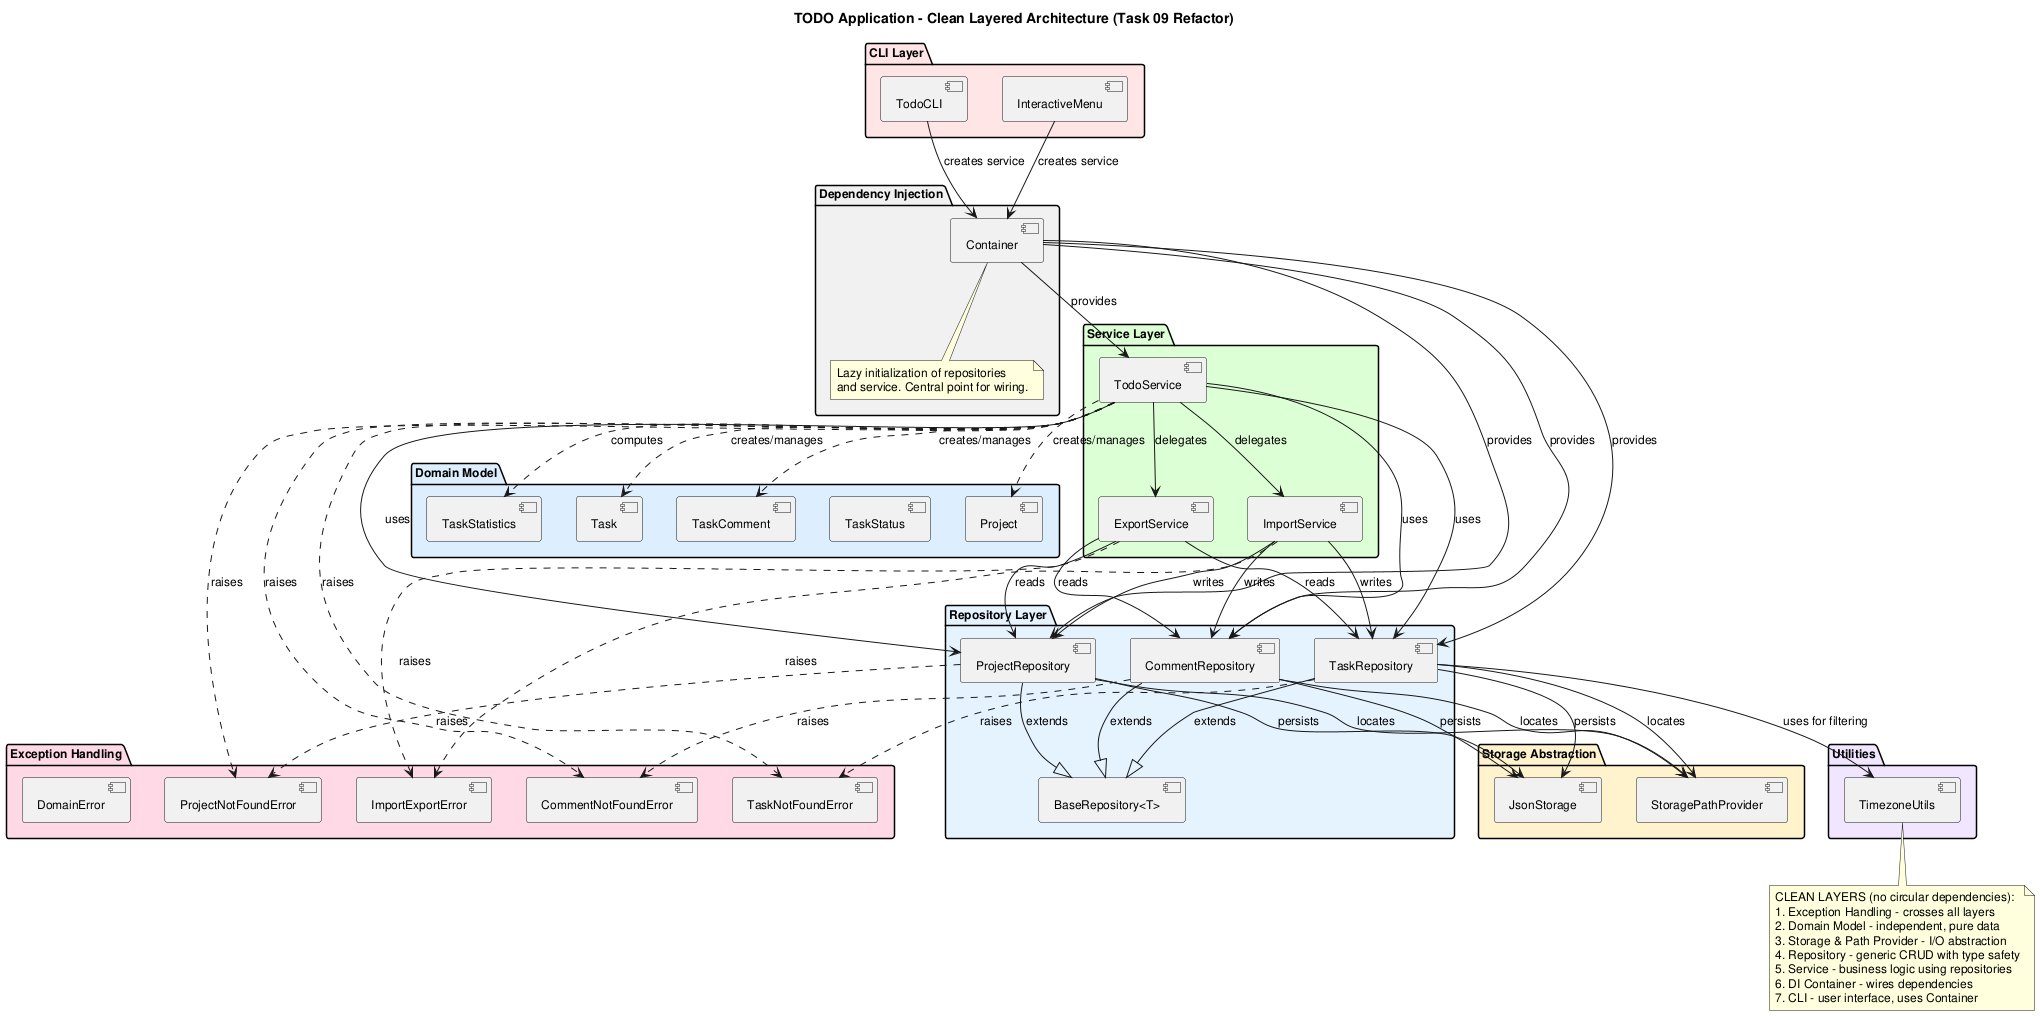

The diagram above was rendered by PlantUML. Its source (embedded in the PNG):
@startuml architecture_diagram

title TODO Application - Clean Layered Architecture (Task 09 Refactor)

skinparam componentStyle uml2
skinparam defaultFontSize 12

package "CLI Layer" #FFE5E5 {
    component "TodoCLI" as CLI
    component "InteractiveMenu" as Menu
}

package "Dependency Injection" #F0F0F0 {
    component "Container" as Container
    note bottom of Container
        Lazy initialization of repositories
        and service. Central point for wiring.
    end note
}

package "Service Layer" #DDFFD4 {
    component "TodoService" as Service
    component "ExportService" as Export
    component "ImportService" as Import
}

package "Repository Layer" #E5F3FF {
    component "TaskRepository" as TaskRepo
    component "CommentRepository" as CommentRepo
    component "ProjectRepository" as ProjectRepo
    component "BaseRepository<T>" as BaseRepo
}

package "Storage Abstraction" #FFF3CC {
    component "StoragePathProvider" as PathProvider
    component "JsonStorage" as Storage
}

package "Domain Model" #DDEEFF {
    component "Task" as Task
    component "TaskComment" as Comment
    component "Project" as Project
    component "TaskStatus" as Status
    component "TaskStatistics" as Stats
}

package "Exception Handling" #FFD9E5 {
    component "DomainError" as DomainErr
    component "TaskNotFoundError" as TaskErr
    component "CommentNotFoundError" as CommentErr
    component "ProjectNotFoundError" as ProjectErr
    component "ImportExportError" as ImpExpErr
}

package "Utilities" #F0E5FF {
    component "TimezoneUtils" as TZ
}

'' CLI -> Dependency Injection
CLI --> Container : creates service
Menu --> Container : creates service

'' DI -> Services
Container --> Service : provides
Container --> TaskRepo : provides
Container --> CommentRepo : provides
Container --> ProjectRepo : provides

'' Services -> Repositories (clean layering)
Service --> TaskRepo : uses
Service --> CommentRepo : uses
Service --> ProjectRepo : uses
Service --> Export : delegates
Service --> Import : delegates

Export --> TaskRepo : reads
Export --> CommentRepo : reads
Export --> ProjectRepo : reads

Import --> TaskRepo : writes
Import --> CommentRepo : writes
Import --> ProjectRepo : writes

'' Repositories -> Storage
TaskRepo --> Storage : persists
CommentRepo --> Storage : persists
ProjectRepo --> Storage : persists

'' Repositories -> Path Provider
TaskRepo --> PathProvider : locates
CommentRepo --> PathProvider : locates
ProjectRepo --> PathProvider : locates

'' Repositories inherit from Base
TaskRepo --|> BaseRepo : extends
CommentRepo --|> BaseRepo : extends
ProjectRepo --|> BaseRepo : extends

'' Exception handling
Service ..> TaskErr : raises
Service ..> CommentErr : raises
Service ..> ProjectErr : raises
Export ..> ImpExpErr : raises
Import ..> ImpExpErr : raises
TaskRepo ..> TaskErr : raises
CommentRepo ..> CommentErr : raises
ProjectRepo ..> ProjectErr : raises

'' Domain usage
Service ..> Task : creates/manages
Service ..> Comment : creates/manages
Service ..> Project : creates/manages
Service ..> Stats : computes

'' Timezone utilities
TaskRepo --> TZ : uses for filtering

note bottom
    CLEAN LAYERS (no circular dependencies):
    1. Exception Handling - crosses all layers
    2. Domain Model - independent, pure data
    3. Storage & Path Provider - I/O abstraction
    4. Repository - generic CRUD with type safety
    5. Service - business logic using repositories
    6. DI Container - wires dependencies
    7. CLI - user interface, uses Container
end note

@enduml